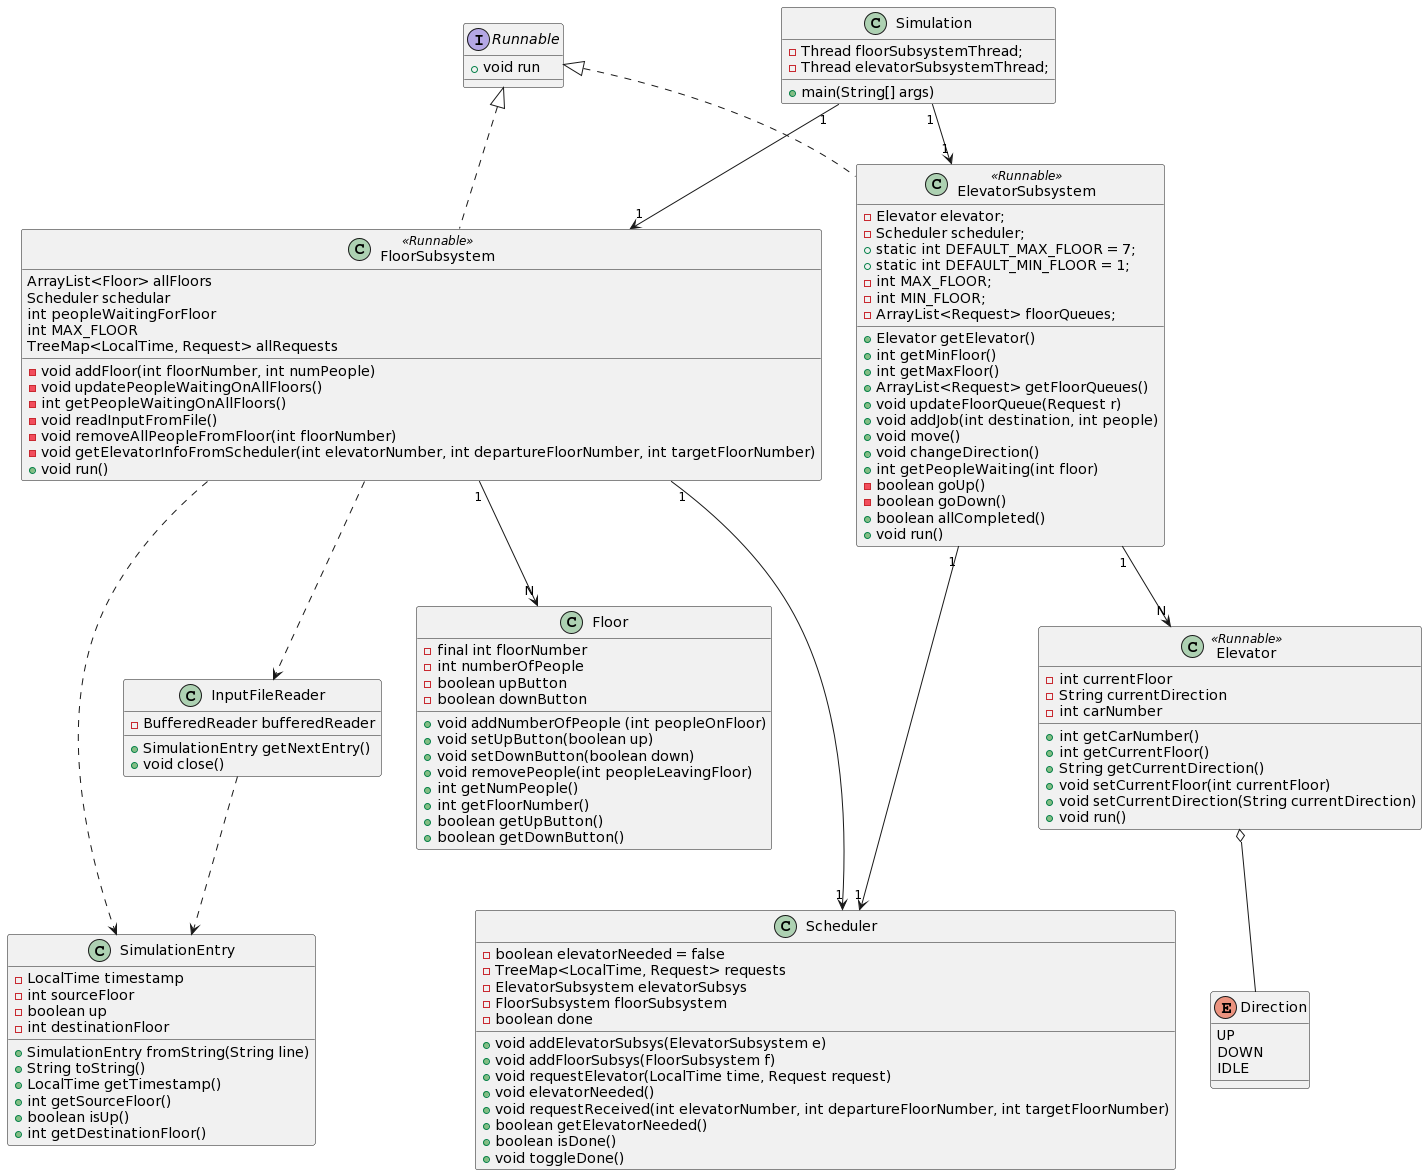

The diagram above was rendered by PlantUML. Its source (embedded in the PNG):
@startuml
interface Runnable {
    + void run
}

class Floor {
    - final int floorNumber
    - int numberOfPeople
    - boolean upButton
    - boolean downButton

    + void addNumberOfPeople (int peopleOnFloor)
    + void setUpButton(boolean up)
    + void setDownButton(boolean down)
    + void removePeople(int peopleLeavingFloor)
    + int getNumPeople()
    + int getFloorNumber()
    + boolean getUpButton()
    + boolean getDownButton()
}
class FloorSubsystem <<Runnable>> {
    ArrayList<Floor> allFloors
    Scheduler schedular
    int peopleWaitingForFloor
    int MAX_FLOOR
    TreeMap<LocalTime, Request> allRequests

    - void addFloor(int floorNumber, int numPeople)
    - void updatePeopleWaitingOnAllFloors()
    - int getPeopleWaitingOnAllFloors()
    - void readInputFromFile()
    - void removeAllPeopleFromFloor(int floorNumber)
    - void getElevatorInfoFromScheduler(int elevatorNumber, int departureFloorNumber, int targetFloorNumber)
    + void run()
}
class InputFileReader {
    - BufferedReader bufferedReader

    + SimulationEntry getNextEntry()
    + void close()
}

class Scheduler {
    - boolean elevatorNeeded = false
    - TreeMap<LocalTime, Request> requests
    - ElevatorSubsystem elevatorSubsys
    - FloorSubsystem floorSubsystem
    - boolean done

    + void addElevatorSubsys(ElevatorSubsystem e)
    + void addFloorSubsys(FloorSubsystem f)
    + void requestElevator(LocalTime time, Request request)
    + void elevatorNeeded()
    + void requestReceived(int elevatorNumber, int departureFloorNumber, int targetFloorNumber)
    + boolean getElevatorNeeded()
    + boolean isDone()
    + void toggleDone()
}

class ElevatorSubsystem <<Runnable>> {
    - Elevator elevator;
    - Scheduler scheduler;
    + static int DEFAULT_MAX_FLOOR = 7;
    + static int DEFAULT_MIN_FLOOR = 1;
    - int MAX_FLOOR;
    - int MIN_FLOOR;
    - ArrayList<Request> floorQueues;

    + Elevator getElevator()
    + int getMinFloor()
    + int getMaxFloor()
    + ArrayList<Request> getFloorQueues()
    + void updateFloorQueue(Request r)
    + void addJob(int destination, int people)
    + void move()
    + void changeDirection()
    + int getPeopleWaiting(int floor)
    - boolean goUp()
    - boolean goDown()
    + boolean allCompleted()
    + void run() 
}

enum Direction {
    UP
    DOWN
    IDLE
}

class Elevator <<Runnable>> {
    - int currentFloor
    - String currentDirection
    - int carNumber

    + int getCarNumber()
    + int getCurrentFloor()
    + String getCurrentDirection()
    + void setCurrentFloor(int currentFloor)
    + void setCurrentDirection(String currentDirection)
    + void run()
}

class SimulationEntry {
    - LocalTime timestamp
    - int sourceFloor
    - boolean up
    - int destinationFloor

    + SimulationEntry fromString(String line)
    + String toString()
    + LocalTime getTimestamp()
    + int getSourceFloor()
    + boolean isUp()
    + int getDestinationFloor()
}

class Simulation {
    - Thread floorSubsystemThread;
    - Thread elevatorSubsystemThread;

    + main(String[] args)
}

Runnable <|.. FloorSubsystem
Runnable <|.. ElevatorSubsystem
FloorSubsystem "1" --> "N" Floor
FloorSubsystem ..> InputFileReader
FloorSubsystem ..> SimulationEntry
InputFileReader ..> SimulationEntry
FloorSubsystem "1" ---> "1" Scheduler
ElevatorSubsystem "1" ---> "1" Scheduler
ElevatorSubsystem "1" --> "N" Elevator
Elevator o-- Direction
Simulation "1" --> "1" ElevatorSubsystem
Simulation "1" --> "1" FloorSubsystem
@enduml